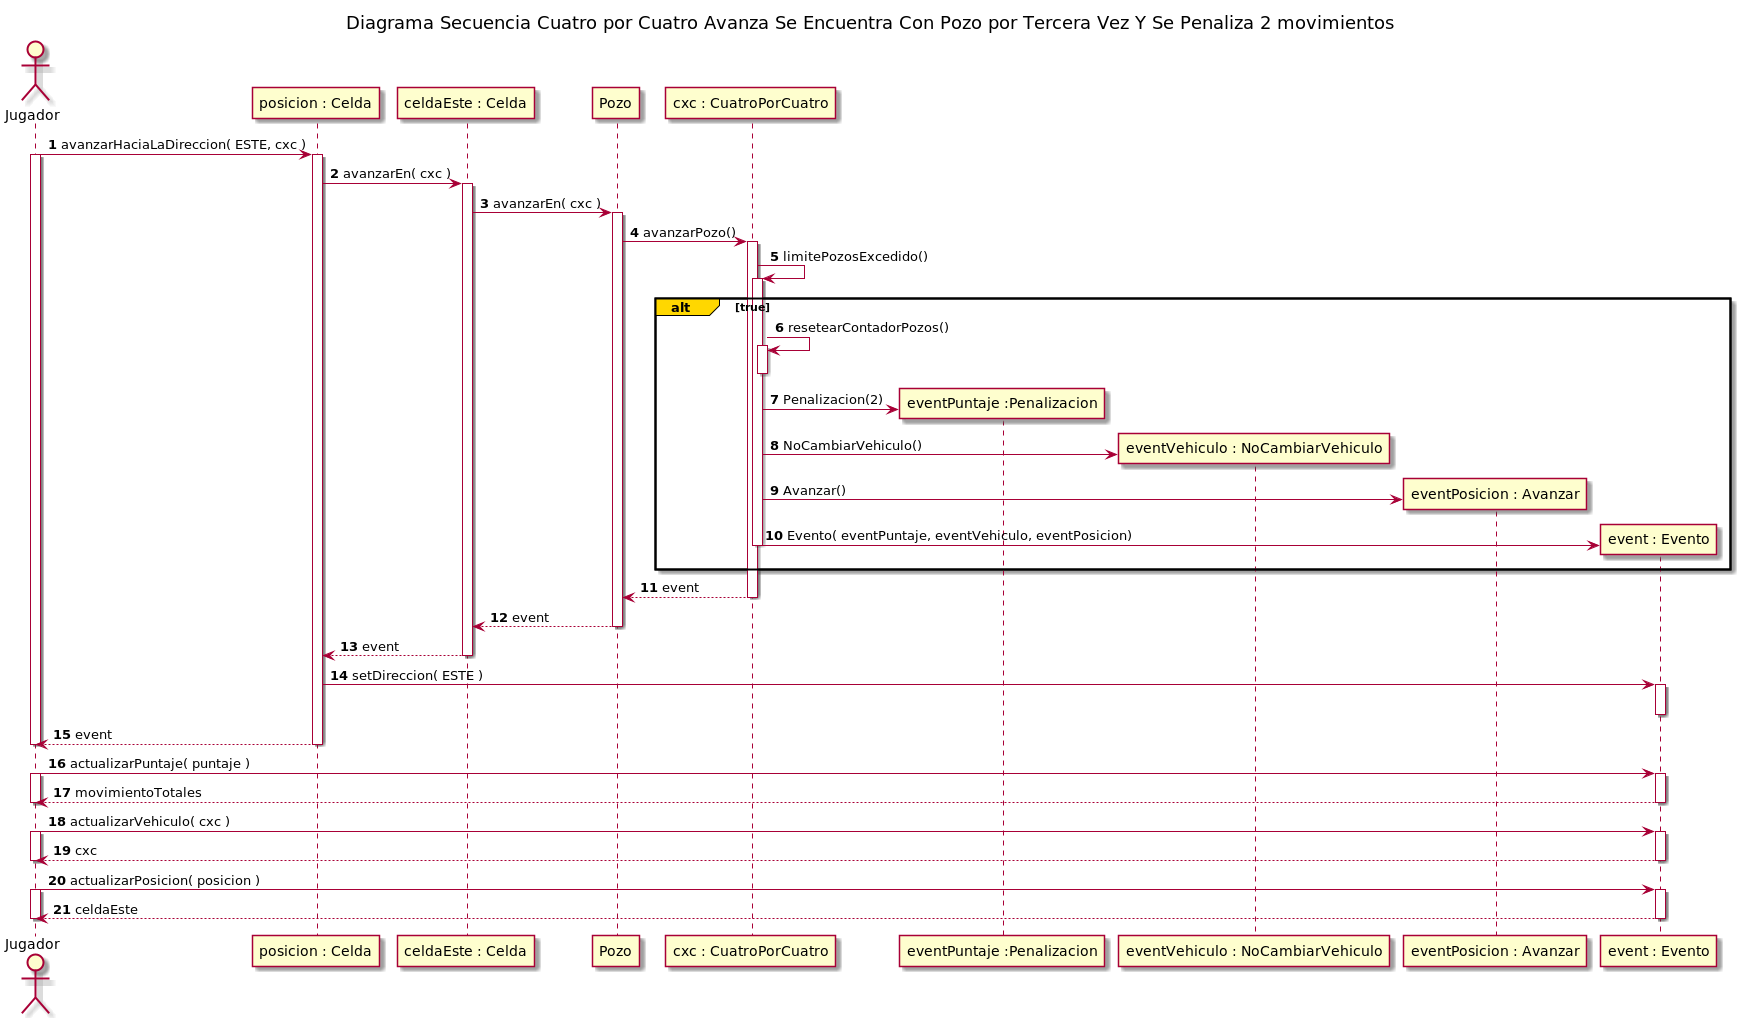

The diagram above was rendered by PlantUML. Its source (embedded in the PNG):
@startuml
title Diagrama Secuencia Cuatro por Cuatro Avanza Se Encuentra Con Pozo por Tercera Vez Y Se Penaliza 2 movimientos


autonumber

actor Jugador

Jugador -> "posicion : Celda"++: avanzarHaciaLaDireccion( ESTE, cxc )

activate Jugador
"posicion : Celda" -> "celdaEste : Celda"++: avanzarEn( cxc )


"celdaEste : Celda" -> Pozo++: avanzarEn( cxc )
Pozo -> "cxc : CuatroPorCuatro"++: avanzarPozo()

"cxc : CuatroPorCuatro" -> "cxc : CuatroPorCuatro"++: limitePozosExcedido()

alt#Gold   true
    "cxc : CuatroPorCuatro" ->"cxc : CuatroPorCuatro"++: resetearContadorPozos()
    deactivate "cxc : CuatroPorCuatro"
    create "eventPuntaje :Penalizacion"
    "cxc : CuatroPorCuatro"-> "eventPuntaje :Penalizacion": Penalizacion(2)

    create "eventVehiculo : NoCambiarVehiculo"
    "cxc : CuatroPorCuatro"-> "eventVehiculo : NoCambiarVehiculo": NoCambiarVehiculo()

    create "eventPosicion : Avanzar"
    "cxc : CuatroPorCuatro"-> "eventPosicion : Avanzar": Avanzar()

    create "event : Evento"
    "cxc : CuatroPorCuatro"  -> "event : Evento": Evento( eventPuntaje, eventVehiculo, eventPosicion)

    deactivate "cxc : CuatroPorCuatro"

end
    "cxc : CuatroPorCuatro" --> Pozo--: event

Pozo --> "celdaEste : Celda": event
deactivate Pozo


"celdaEste : Celda" --> "posicion : Celda": event
deactivate "celdaEste : Celda"


"posicion : Celda" -> "event : Evento"++: setDireccion( ESTE )
deactivate "event : Evento"
"posicion : Celda" --> Jugador--: event
deactivate Jugador

Jugador -> "event : Evento"++: actualizarPuntaje( puntaje )
activate Jugador
Jugador <-- "event : Evento"--: movimientoTotales
deactivate Jugador

Jugador -> "event : Evento"++: actualizarVehiculo( cxc )
activate Jugador
Jugador <-- "event : Evento"--: cxc
deactivate Jugador

Jugador -> "event : Evento"++: actualizarPosicion( posicion )
activate Jugador
Jugador <-- "event : Evento"--: celdaEste
deactivate Jugador
@enduml